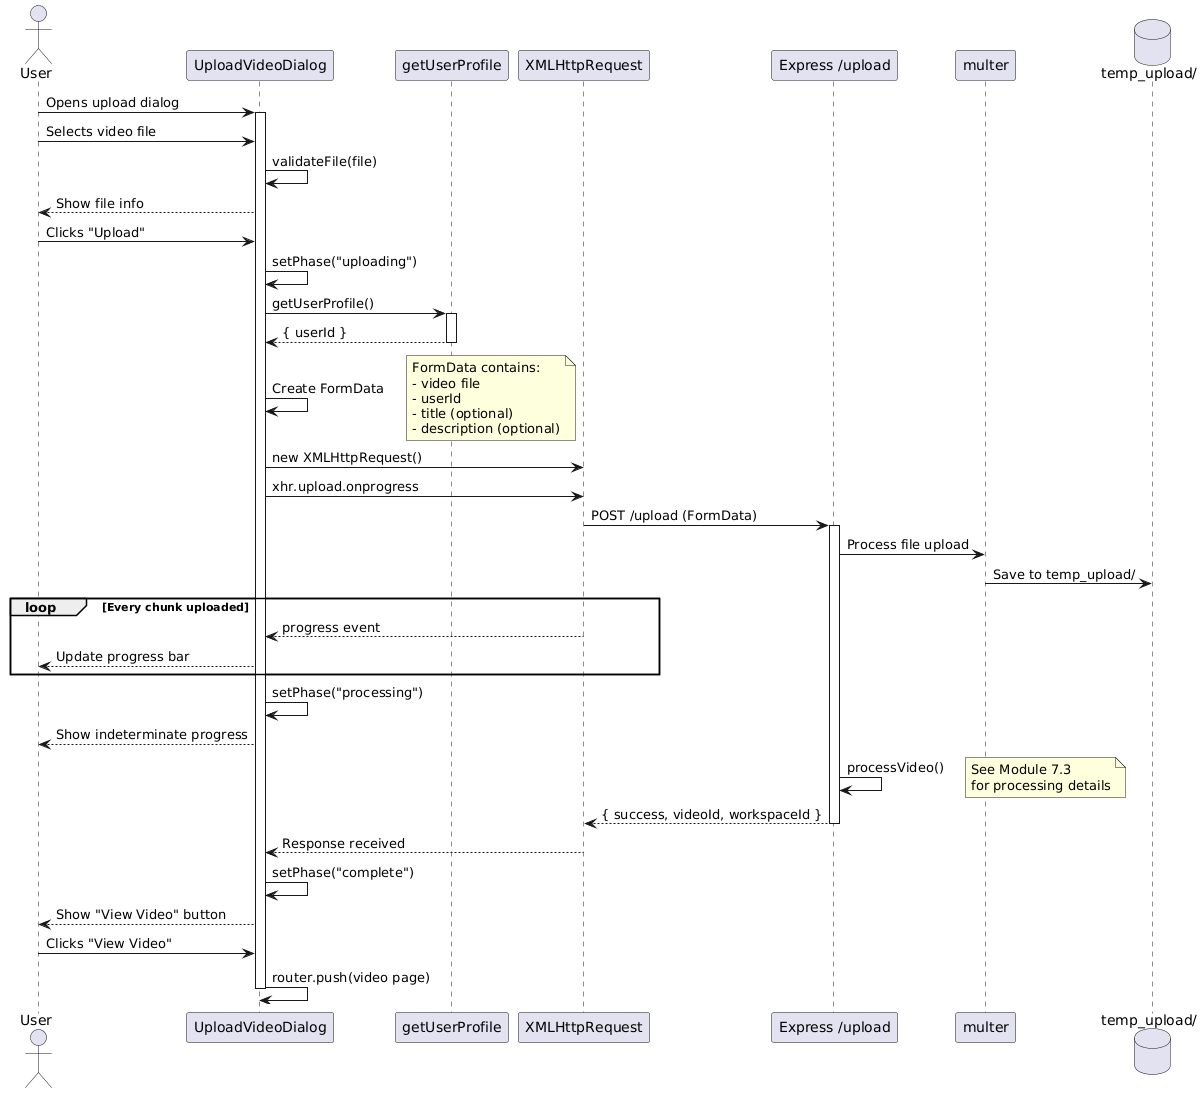

The diagram above was rendered by PlantUML. Its source (embedded in the PNG):
@startuml
actor "User" as user
participant "UploadVideoDialog" as dialog
participant "getUserProfile" as profile
participant "XMLHttpRequest" as xhr
participant "Express /upload" as server
participant "multer" as multer
database "temp_upload/" as temp

user -> dialog: Opens upload dialog
activate dialog

user -> dialog: Selects video file
dialog -> dialog: validateFile(file)
dialog --> user: Show file info

user -> dialog: Clicks "Upload"
dialog -> dialog: setPhase("uploading")

dialog -> profile: getUserProfile()
activate profile
profile --> dialog: { userId }
deactivate profile

dialog -> dialog: Create FormData
note right: FormData contains:\n- video file\n- userId\n- title (optional)\n- description (optional)

dialog -> xhr: new XMLHttpRequest()
dialog -> xhr: xhr.upload.onprogress

xhr -> server: POST /upload (FormData)
activate server

server -> multer: Process file upload
multer -> temp: Save to temp_upload/

loop Every chunk uploaded
  xhr --> dialog: progress event
  dialog --> user: Update progress bar
end

dialog -> dialog: setPhase("processing")
dialog --> user: Show indeterminate progress

server -> server: processVideo()
note right: See Module 7.3\nfor processing details

server --> xhr: { success, videoId, workspaceId }
deactivate server

xhr --> dialog: Response received

dialog -> dialog: setPhase("complete")
dialog --> user: Show "View Video" button

user -> dialog: Clicks "View Video"
dialog -> dialog: router.push(video page)
deactivate dialog
@enduml